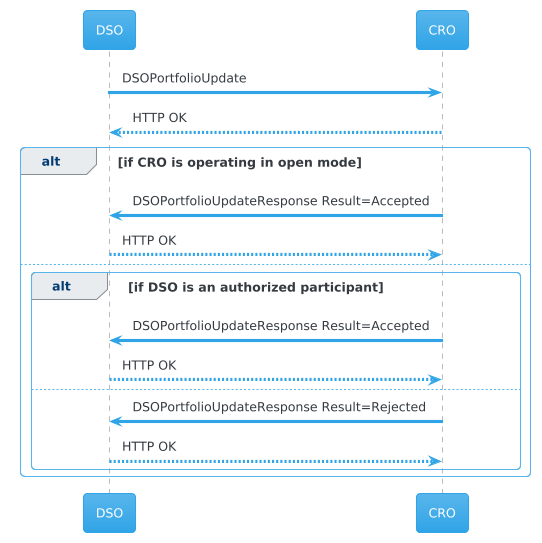

The diagram above was rendered by PlantUML. Its source (embedded in the PNG):
@startuml
!theme cerulean

participant DSO
participant CRO

DSO -> CRO: DSOPortfolioUpdate
DSO <-- CRO: HTTP OK

alt if CRO is operating in open mode
    DSO <- CRO: DSOPortfolioUpdateResponse Result=Accepted
    DSO --> CRO: HTTP OK
else
    alt if DSO is an authorized participant
        DSO <- CRO: DSOPortfolioUpdateResponse Result=Accepted
        DSO --> CRO: HTTP OK
    else
        DSO <- CRO: DSOPortfolioUpdateResponse Result=Rejected
        DSO --> CRO: HTTP OK
    end
end
@enduml